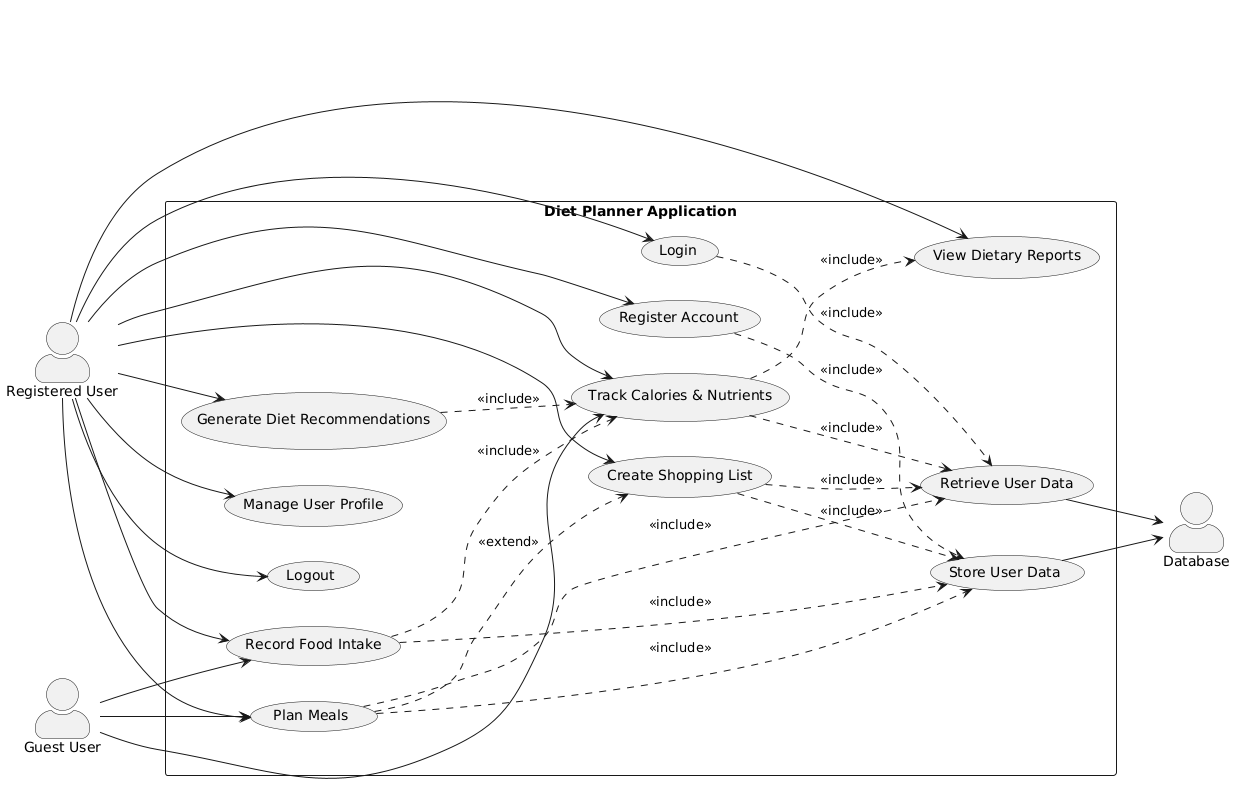

The diagram above was rendered by PlantUML. Its source (embedded in the PNG):
@startuml
left to right direction
skinparam actorStyle awesome

actor "Registered User" as regUser
actor "Guest User" as guest
actor "Database" as db

rectangle "Diet Planner Application" {
  usecase "Register Account" as UC1
  usecase "Login" as UC2
  usecase "Logout" as UC3
  usecase "Plan Meals" as UC4
  usecase "Record Food Intake" as UC5
  usecase "Track Calories & Nutrients" as UC6
  usecase "Generate Diet Recommendations" as UC7
  usecase "Create Shopping List" as UC8
  usecase "View Dietary Reports" as UC9
  usecase "Manage User Profile" as UC10
  usecase "Store User Data" as UC11
  usecase "Retrieve User Data" as UC12
}

regUser --> UC1
regUser --> UC2
regUser --> UC3
regUser --> UC4
regUser --> UC5
regUser --> UC6
regUser --> UC7
regUser --> UC8
regUser --> UC9
regUser --> UC10

guest --> UC4
guest --> UC5
guest --> UC6

UC5 ..> UC6 : <<include>>
UC7 ..> UC6 : <<include>>
UC4 ..> UC8 : <<extend>>
UC6 ..> UC9 : <<include>>

UC1 ..> UC11 : <<include>>
UC2 ..> UC12 : <<include>>
UC4 ..> UC11 : <<include>>
UC4 ..> UC12 : <<include>>
UC5 ..> UC11 : <<include>>
UC6 ..> UC12 : <<include>>
UC8 ..> UC11 : <<include>>
UC8 ..> UC12 : <<include>>

UC11 --> db
UC12 --> db
@enduml